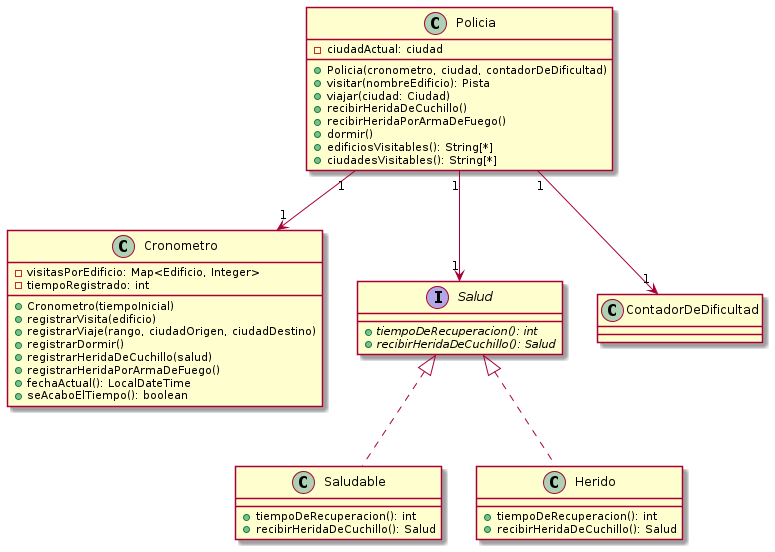

The diagram above was rendered by PlantUML. Its source (embedded in the PNG):
@startuml

class Policia {
    - ciudadActual: ciudad
    + Policia(cronometro, ciudad, contadorDeDificultad)
    + visitar(nombreEdificio): Pista
    + viajar(ciudad: Ciudad)
    + recibirHeridaDeCuchillo()
    + recibirHeridaPorArmaDeFuego()
    + dormir()
    + edificiosVisitables(): String[*]
    + ciudadesVisitables(): String[*]
}

class Cronometro {
    - visitasPorEdificio: Map<Edificio, Integer>
    - tiempoRegistrado: int
    + Cronometro(tiempoInicial)
    + registrarVisita(edificio)
    + registrarViaje(rango, ciudadOrigen, ciudadDestino)
    + registrarDormir()
    + registrarHeridaDeCuchillo(salud)
    + registrarHeridaPorArmaDeFuego()
    + fechaActual(): LocalDateTime
    + seAcaboElTiempo(): boolean
}

interface Salud {
    + {abstract} tiempoDeRecuperacion(): int
    + {abstract} recibirHeridaDeCuchillo(): Salud
}

class Saludable implements Salud {
    + tiempoDeRecuperacion(): int
    + recibirHeridaDeCuchillo(): Salud
}
class Herido implements Salud {
    + tiempoDeRecuperacion(): int
    + recibirHeridaDeCuchillo(): Salud
}

Policia "1" --> "1" Cronometro
Policia "1" --> "1" ContadorDeDificultad
Policia "1" --> "1" Salud


@enduml